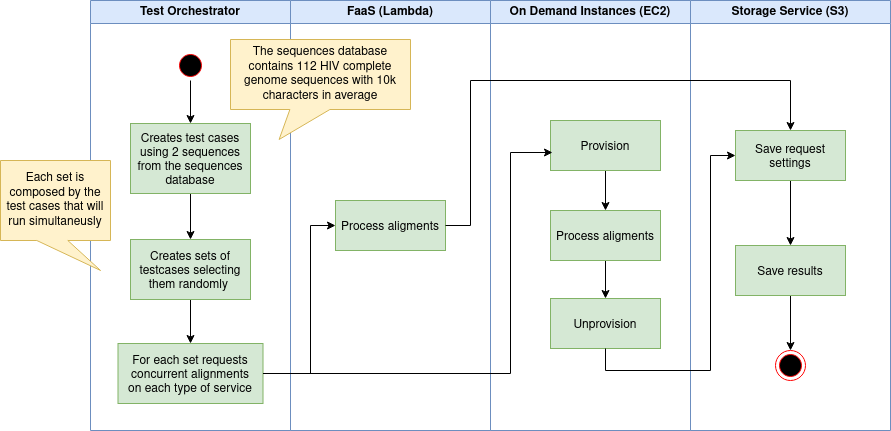

The diagram above was exported from draw.io. Its source (the exported page's mxGraphModel, read from the mxfile embedded in the PNG):
<mxGraphModel dx="1502" dy="669" grid="1" gridSize="10" guides="1" tooltips="1" connect="1" arrows="1" fold="1" page="1" pageScale="1" pageWidth="1169" pageHeight="826" background="#ffffff" math="0" shadow="0">
  <root>
    <mxCell id="0" />
    <mxCell id="1" parent="0" />
    <mxCell id="3" value="Test Orchestrator" style="swimlane;whiteSpace=wrap;fillColor=#dae8fc;strokeColor=#6c8ebf;" parent="1" vertex="1">
      <mxGeometry x="140" y="90" width="200" height="430" as="geometry">
        <mxRectangle x="140" y="90" width="130" height="23" as="alternateBounds" />
      </mxGeometry>
    </mxCell>
    <mxCell id="kBJoiOk22_IFHTA1qz11-77" style="edgeStyle=orthogonalEdgeStyle;rounded=0;orthogonalLoop=1;jettySize=auto;html=1;entryX=0.5;entryY=0;entryDx=0;entryDy=0;" parent="3" source="13" target="kBJoiOk22_IFHTA1qz11-45" edge="1">
      <mxGeometry relative="1" as="geometry" />
    </mxCell>
    <mxCell id="13" value="" style="ellipse;shape=startState;fillColor=#000000;strokeColor=#ff0000;" parent="3" vertex="1">
      <mxGeometry x="85" y="50" width="30" height="30" as="geometry" />
    </mxCell>
    <mxCell id="kBJoiOk22_IFHTA1qz11-50" style="edgeStyle=orthogonalEdgeStyle;rounded=0;orthogonalLoop=1;jettySize=auto;html=1;entryX=0.5;entryY=0;entryDx=0;entryDy=0;" parent="3" source="kBJoiOk22_IFHTA1qz11-45" target="kBJoiOk22_IFHTA1qz11-49" edge="1">
      <mxGeometry relative="1" as="geometry" />
    </mxCell>
    <mxCell id="kBJoiOk22_IFHTA1qz11-45" value="Creates test cases &#10;using 2 sequences &#10;from the sequences &#10;database" style="fillColor=#d5e8d4;strokeColor=#82b366;" parent="3" vertex="1">
      <mxGeometry x="40" y="123" width="120" height="70" as="geometry" />
    </mxCell>
    <mxCell id="kBJoiOk22_IFHTA1qz11-52" style="edgeStyle=orthogonalEdgeStyle;rounded=0;orthogonalLoop=1;jettySize=auto;html=1;entryX=0.5;entryY=0;entryDx=0;entryDy=0;" parent="3" source="kBJoiOk22_IFHTA1qz11-49" target="kBJoiOk22_IFHTA1qz11-51" edge="1">
      <mxGeometry relative="1" as="geometry" />
    </mxCell>
    <mxCell id="kBJoiOk22_IFHTA1qz11-49" value="Creates sets of &#10;testcases selecting &#10;them randomly  " style="fillColor=#d5e8d4;strokeColor=#82b366;" parent="3" vertex="1">
      <mxGeometry x="40" y="239" width="120" height="60" as="geometry" />
    </mxCell>
    <mxCell id="kBJoiOk22_IFHTA1qz11-51" value="For each set requests &#10;concurrent alignments &#10;on each type of service " style="fillColor=#d5e8d4;strokeColor=#82b366;" parent="3" vertex="1">
      <mxGeometry x="27.5" y="343" width="145" height="60" as="geometry" />
    </mxCell>
    <mxCell id="kBJoiOk22_IFHTA1qz11-53" value="FaaS (Lambda)" style="swimlane;whiteSpace=wrap;fillColor=#dae8fc;strokeColor=#6c8ebf;" parent="1" vertex="1">
      <mxGeometry x="340" y="90" width="200" height="430" as="geometry" />
    </mxCell>
    <mxCell id="kBJoiOk22_IFHTA1qz11-57" value="Process aligments" style="fillColor=#d5e8d4;strokeColor=#82b366;" parent="kBJoiOk22_IFHTA1qz11-53" vertex="1">
      <mxGeometry x="45" y="200" width="110" height="50" as="geometry" />
    </mxCell>
    <mxCell id="kBJoiOk22_IFHTA1qz11-82" value="The sequences database contains 112 HIV complete genome sequences with 10k characters in average " style="shape=callout;whiteSpace=wrap;html=1;perimeter=calloutPerimeter;size=30;position=0.33;base=40;position2=0.27;fillColor=#fff2cc;strokeColor=#d6b656;" parent="kBJoiOk22_IFHTA1qz11-53" vertex="1">
      <mxGeometry x="-60" y="39" width="180" height="100" as="geometry" />
    </mxCell>
    <mxCell id="kBJoiOk22_IFHTA1qz11-63" style="edgeStyle=orthogonalEdgeStyle;rounded=0;orthogonalLoop=1;jettySize=auto;html=1;entryX=0;entryY=0.5;entryDx=0;entryDy=0;" parent="1" source="kBJoiOk22_IFHTA1qz11-51" target="kBJoiOk22_IFHTA1qz11-57" edge="1">
      <mxGeometry relative="1" as="geometry">
        <Array as="points">
          <mxPoint x="360" y="463" />
          <mxPoint x="360" y="315" />
        </Array>
      </mxGeometry>
    </mxCell>
    <mxCell id="kBJoiOk22_IFHTA1qz11-64" value="On Demand Instances (EC2)" style="swimlane;whiteSpace=wrap;fillColor=#dae8fc;strokeColor=#6c8ebf;" parent="1" vertex="1">
      <mxGeometry x="540" y="90" width="200" height="430" as="geometry" />
    </mxCell>
    <mxCell id="LP-6c8SPkwxG94nHnFWZ-16" style="edgeStyle=orthogonalEdgeStyle;rounded=0;orthogonalLoop=1;jettySize=auto;html=1;entryX=0.5;entryY=0;entryDx=0;entryDy=0;" edge="1" parent="kBJoiOk22_IFHTA1qz11-64" source="kBJoiOk22_IFHTA1qz11-66" target="LP-6c8SPkwxG94nHnFWZ-15">
      <mxGeometry relative="1" as="geometry" />
    </mxCell>
    <mxCell id="kBJoiOk22_IFHTA1qz11-66" value="Process aligments" style="fillColor=#d5e8d4;strokeColor=#82b366;" parent="kBJoiOk22_IFHTA1qz11-64" vertex="1">
      <mxGeometry x="60" y="210" width="110" height="50" as="geometry" />
    </mxCell>
    <mxCell id="LP-6c8SPkwxG94nHnFWZ-14" style="edgeStyle=orthogonalEdgeStyle;rounded=0;orthogonalLoop=1;jettySize=auto;html=1;entryX=0.5;entryY=0;entryDx=0;entryDy=0;" edge="1" parent="kBJoiOk22_IFHTA1qz11-64" source="LP-6c8SPkwxG94nHnFWZ-13" target="kBJoiOk22_IFHTA1qz11-66">
      <mxGeometry relative="1" as="geometry" />
    </mxCell>
    <mxCell id="LP-6c8SPkwxG94nHnFWZ-13" value="Provision" style="fillColor=#d5e8d4;strokeColor=#82b366;" vertex="1" parent="kBJoiOk22_IFHTA1qz11-64">
      <mxGeometry x="60" y="120" width="110" height="50" as="geometry" />
    </mxCell>
    <mxCell id="LP-6c8SPkwxG94nHnFWZ-15" value="Unprovision" style="fillColor=#d5e8d4;strokeColor=#82b366;" vertex="1" parent="kBJoiOk22_IFHTA1qz11-64">
      <mxGeometry x="60" y="298" width="110" height="50" as="geometry" />
    </mxCell>
    <mxCell id="kBJoiOk22_IFHTA1qz11-67" style="edgeStyle=orthogonalEdgeStyle;rounded=0;orthogonalLoop=1;jettySize=auto;html=1;entryX=0.018;entryY=0.64;entryDx=0;entryDy=0;entryPerimeter=0;" parent="1" source="kBJoiOk22_IFHTA1qz11-51" target="LP-6c8SPkwxG94nHnFWZ-13" edge="1">
      <mxGeometry relative="1" as="geometry">
        <Array as="points">
          <mxPoint x="560" y="463" />
          <mxPoint x="560" y="242" />
        </Array>
      </mxGeometry>
    </mxCell>
    <mxCell id="kBJoiOk22_IFHTA1qz11-68" value="Storage Service (S3)" style="swimlane;whiteSpace=wrap;fillColor=#dae8fc;strokeColor=#6c8ebf;" parent="1" vertex="1">
      <mxGeometry x="740" y="90" width="200" height="430" as="geometry" />
    </mxCell>
    <mxCell id="kBJoiOk22_IFHTA1qz11-73" style="edgeStyle=orthogonalEdgeStyle;rounded=0;orthogonalLoop=1;jettySize=auto;html=1;entryX=0.5;entryY=0;entryDx=0;entryDy=0;" parent="kBJoiOk22_IFHTA1qz11-68" source="kBJoiOk22_IFHTA1qz11-69" target="kBJoiOk22_IFHTA1qz11-72" edge="1">
      <mxGeometry relative="1" as="geometry" />
    </mxCell>
    <mxCell id="kBJoiOk22_IFHTA1qz11-69" value="Save request &#10;settings" style="fillColor=#d5e8d4;strokeColor=#82b366;" parent="kBJoiOk22_IFHTA1qz11-68" vertex="1">
      <mxGeometry x="45" y="130" width="110" height="50" as="geometry" />
    </mxCell>
    <mxCell id="kBJoiOk22_IFHTA1qz11-79" style="edgeStyle=orthogonalEdgeStyle;rounded=0;orthogonalLoop=1;jettySize=auto;html=1;entryX=0.5;entryY=0;entryDx=0;entryDy=0;" parent="kBJoiOk22_IFHTA1qz11-68" source="kBJoiOk22_IFHTA1qz11-72" target="kBJoiOk22_IFHTA1qz11-78" edge="1">
      <mxGeometry relative="1" as="geometry" />
    </mxCell>
    <mxCell id="kBJoiOk22_IFHTA1qz11-72" value="Save results" style="fillColor=#d5e8d4;strokeColor=#82b366;" parent="kBJoiOk22_IFHTA1qz11-68" vertex="1">
      <mxGeometry x="45" y="245" width="110" height="50" as="geometry" />
    </mxCell>
    <mxCell id="kBJoiOk22_IFHTA1qz11-78" value="" style="ellipse;html=1;shape=endState;fillColor=#000000;strokeColor=#ff0000;" parent="kBJoiOk22_IFHTA1qz11-68" vertex="1">
      <mxGeometry x="85" y="350" width="30" height="30" as="geometry" />
    </mxCell>
    <mxCell id="kBJoiOk22_IFHTA1qz11-70" style="edgeStyle=orthogonalEdgeStyle;rounded=0;orthogonalLoop=1;jettySize=auto;html=1;entryX=0.5;entryY=0;entryDx=0;entryDy=0;exitX=1;exitY=0.5;exitDx=0;exitDy=0;" parent="1" source="kBJoiOk22_IFHTA1qz11-57" target="kBJoiOk22_IFHTA1qz11-69" edge="1">
      <mxGeometry relative="1" as="geometry">
        <Array as="points">
          <mxPoint x="520" y="315" />
          <mxPoint x="520" y="170" />
          <mxPoint x="840" y="170" />
        </Array>
      </mxGeometry>
    </mxCell>
    <mxCell id="kBJoiOk22_IFHTA1qz11-71" style="edgeStyle=orthogonalEdgeStyle;rounded=0;orthogonalLoop=1;jettySize=auto;html=1;entryX=0;entryY=0.5;entryDx=0;entryDy=0;exitX=0.5;exitY=1;exitDx=0;exitDy=0;" parent="1" source="LP-6c8SPkwxG94nHnFWZ-15" target="kBJoiOk22_IFHTA1qz11-69" edge="1">
      <mxGeometry relative="1" as="geometry">
        <Array as="points">
          <mxPoint x="655" y="460" />
          <mxPoint x="760" y="460" />
          <mxPoint x="760" y="245" />
        </Array>
      </mxGeometry>
    </mxCell>
    <mxCell id="kBJoiOk22_IFHTA1qz11-80" value="Each set is composed by the test cases that will run simultaneusly" style="shape=callout;whiteSpace=wrap;html=1;perimeter=calloutPerimeter;size=30;position=0.33;base=31;position2=0.91;fillColor=#fff2cc;strokeColor=#d6b656;" parent="1" vertex="1">
      <mxGeometry x="50" y="250" width="110" height="110" as="geometry" />
    </mxCell>
  </root>
</mxGraphModel>